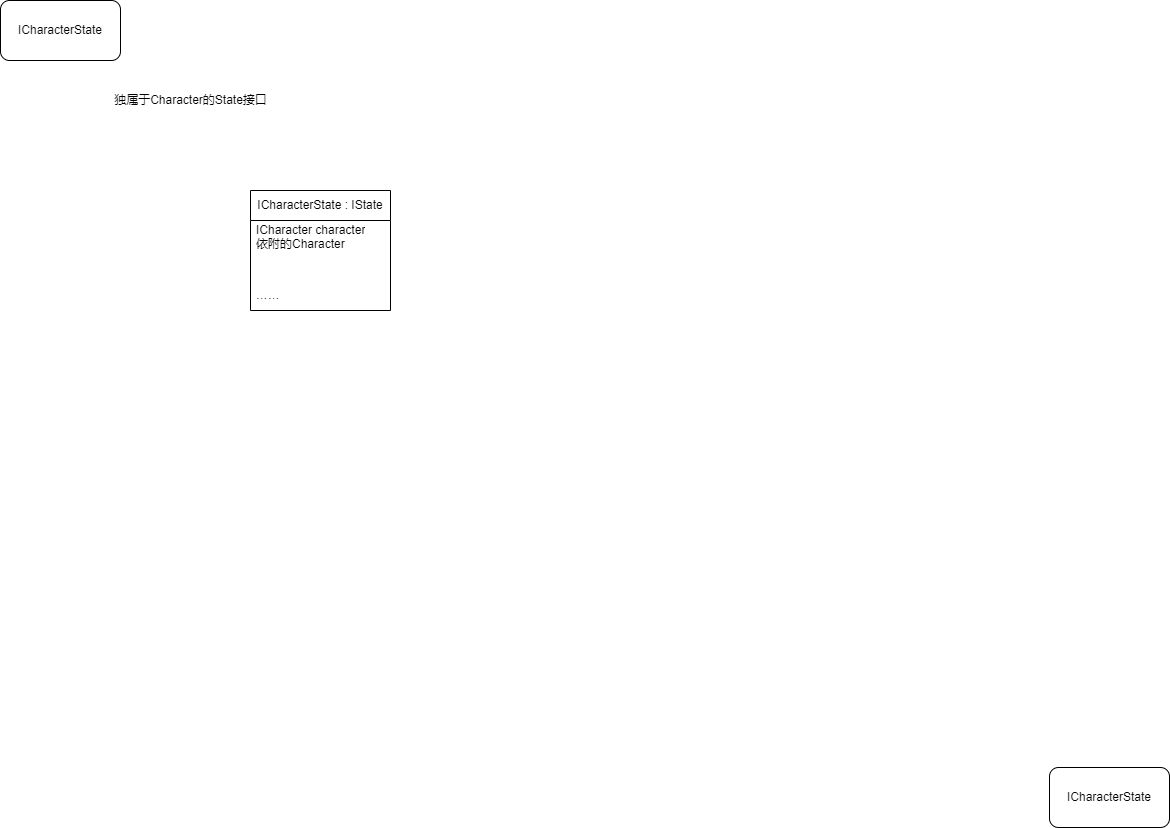

The diagram above was exported from draw.io. Its source (the exported page's mxGraphModel, read from the mxfile embedded in the PNG):
<mxGraphModel dx="646" dy="611" grid="1" gridSize="10" guides="1" tooltips="1" connect="1" arrows="1" fold="1" page="1" pageScale="1" pageWidth="1169" pageHeight="827" math="0" shadow="0">
  <root>
    <mxCell id="0" />
    <mxCell id="1" parent="0" />
    <mxCell id="2" value="ICharacterState" style="rounded=1;whiteSpace=wrap;html=1;" parent="1" vertex="1">
      <mxGeometry width="120" height="60" as="geometry" />
    </mxCell>
    <mxCell id="3" value="ICharacterState" style="rounded=1;whiteSpace=wrap;html=1;" parent="1" vertex="1">
      <mxGeometry x="1049" y="767" width="120" height="60" as="geometry" />
    </mxCell>
    <mxCell id="4" value="独属于Character的State接口" style="text;html=1;align=center;verticalAlign=middle;resizable=0;points=[];autosize=1;strokeColor=none;fillColor=none;" parent="1" vertex="1">
      <mxGeometry x="100" y="85" width="180" height="30" as="geometry" />
    </mxCell>
    <mxCell id="5" value="ICharacterState&amp;nbsp;: IState" style="swimlane;fontStyle=0;childLayout=stackLayout;horizontal=1;startSize=30;horizontalStack=0;resizeParent=1;resizeParentMax=0;resizeLast=0;collapsible=1;marginBottom=0;whiteSpace=wrap;html=1;" parent="1" vertex="1">
      <mxGeometry x="250" y="190" width="140" height="120" as="geometry" />
    </mxCell>
    <mxCell id="6" value="ICharacter character&lt;br&gt;依附的Character" style="text;strokeColor=none;fillColor=none;align=left;verticalAlign=middle;spacingLeft=4;spacingRight=4;overflow=hidden;points=[[0,0.5],[1,0.5]];portConstraint=eastwest;rotatable=0;whiteSpace=wrap;html=1;" parent="5" vertex="1">
      <mxGeometry y="30" width="140" height="30" as="geometry" />
    </mxCell>
    <mxCell id="10" style="text;strokeColor=none;fillColor=none;align=left;verticalAlign=middle;spacingLeft=4;spacingRight=4;overflow=hidden;points=[[0,0.5],[1,0.5]];portConstraint=eastwest;rotatable=0;whiteSpace=wrap;html=1;" vertex="1" parent="5">
      <mxGeometry y="60" width="140" height="30" as="geometry" />
    </mxCell>
    <mxCell id="9" value="……" style="text;strokeColor=none;fillColor=none;align=left;verticalAlign=middle;spacingLeft=4;spacingRight=4;overflow=hidden;points=[[0,0.5],[1,0.5]];portConstraint=eastwest;rotatable=0;whiteSpace=wrap;html=1;" parent="5" vertex="1">
      <mxGeometry y="90" width="140" height="30" as="geometry" />
    </mxCell>
  </root>
</mxGraphModel>